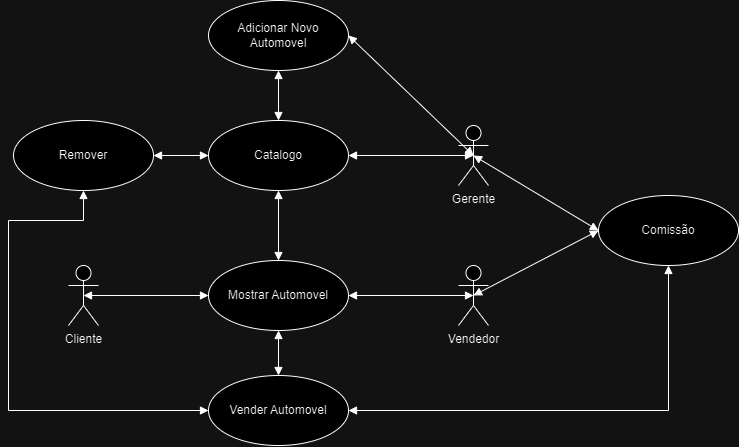

The diagram above was exported from draw.io. Its source (the exported page's mxGraphModel, read from the mxfile embedded in the PNG):
<mxGraphModel dx="2084" dy="657" grid="1" gridSize="10" guides="1" tooltips="1" connect="1" arrows="1" fold="1" page="1" pageScale="1" pageWidth="827" pageHeight="1169" math="0" shadow="0">
  <root>
    <mxCell id="0" />
    <mxCell id="1" parent="0" />
    <mxCell id="SEfgsGK2yQJNxwUx0ZKF-1" value="Vendedor" style="shape=umlActor;verticalLabelPosition=bottom;verticalAlign=top;html=1;" vertex="1" parent="1">
      <mxGeometry x="-150" y="475" width="30" height="60" as="geometry" />
    </mxCell>
    <mxCell id="SEfgsGK2yQJNxwUx0ZKF-2" value="Mostrar Automovel" style="ellipse;whiteSpace=wrap;html=1;" vertex="1" parent="1">
      <mxGeometry x="-400" y="470" width="140" height="70" as="geometry" />
    </mxCell>
    <mxCell id="SEfgsGK2yQJNxwUx0ZKF-3" value="Gerente" style="shape=umlActor;verticalLabelPosition=bottom;verticalAlign=top;html=1;" vertex="1" parent="1">
      <mxGeometry x="-150" y="335" width="30" height="60" as="geometry" />
    </mxCell>
    <mxCell id="SEfgsGK2yQJNxwUx0ZKF-4" value="" style="endArrow=block;startArrow=block;endFill=1;startFill=1;html=1;rounded=0;exitX=0.5;exitY=0.5;exitDx=0;exitDy=0;exitPerimeter=0;entryX=0;entryY=0.5;entryDx=0;entryDy=0;" edge="1" parent="1" source="SEfgsGK2yQJNxwUx0ZKF-9" target="SEfgsGK2yQJNxwUx0ZKF-2">
      <mxGeometry width="160" relative="1" as="geometry">
        <mxPoint x="-570" y="595" as="sourcePoint" />
        <mxPoint x="-410" y="595" as="targetPoint" />
      </mxGeometry>
    </mxCell>
    <mxCell id="SEfgsGK2yQJNxwUx0ZKF-5" value="" style="endArrow=block;startArrow=block;endFill=1;startFill=1;html=1;rounded=0;exitX=1;exitY=0.5;exitDx=0;exitDy=0;entryX=0.5;entryY=0.5;entryDx=0;entryDy=0;entryPerimeter=0;" edge="1" parent="1" source="SEfgsGK2yQJNxwUx0ZKF-2" target="SEfgsGK2yQJNxwUx0ZKF-1">
      <mxGeometry width="160" relative="1" as="geometry">
        <mxPoint x="-525" y="515" as="sourcePoint" />
        <mxPoint x="-390" y="515" as="targetPoint" />
      </mxGeometry>
    </mxCell>
    <mxCell id="SEfgsGK2yQJNxwUx0ZKF-6" value="Vender Automovel" style="ellipse;whiteSpace=wrap;html=1;" vertex="1" parent="1">
      <mxGeometry x="-400" y="585" width="140" height="70" as="geometry" />
    </mxCell>
    <mxCell id="SEfgsGK2yQJNxwUx0ZKF-7" value="" style="endArrow=block;startArrow=block;endFill=1;startFill=1;html=1;rounded=0;exitX=0.5;exitY=0;exitDx=0;exitDy=0;entryX=0.5;entryY=1;entryDx=0;entryDy=0;" edge="1" parent="1" source="SEfgsGK2yQJNxwUx0ZKF-6" target="SEfgsGK2yQJNxwUx0ZKF-2">
      <mxGeometry width="160" relative="1" as="geometry">
        <mxPoint x="-250" y="515" as="sourcePoint" />
        <mxPoint x="-125" y="515" as="targetPoint" />
      </mxGeometry>
    </mxCell>
    <mxCell id="SEfgsGK2yQJNxwUx0ZKF-9" value="Cliente" style="shape=umlActor;verticalLabelPosition=bottom;verticalAlign=top;html=1;" vertex="1" parent="1">
      <mxGeometry x="-540" y="475" width="30" height="60" as="geometry" />
    </mxCell>
    <mxCell id="SEfgsGK2yQJNxwUx0ZKF-11" value="Catalogo" style="ellipse;whiteSpace=wrap;html=1;" vertex="1" parent="1">
      <mxGeometry x="-400" y="330" width="140" height="70" as="geometry" />
    </mxCell>
    <mxCell id="SEfgsGK2yQJNxwUx0ZKF-12" value="" style="endArrow=block;startArrow=block;endFill=1;startFill=1;html=1;rounded=0;exitX=1;exitY=0.5;exitDx=0;exitDy=0;entryX=0.5;entryY=0.5;entryDx=0;entryDy=0;entryPerimeter=0;" edge="1" parent="1" source="SEfgsGK2yQJNxwUx0ZKF-11" target="SEfgsGK2yQJNxwUx0ZKF-3">
      <mxGeometry width="160" relative="1" as="geometry">
        <mxPoint x="-250" y="515" as="sourcePoint" />
        <mxPoint x="-125" y="515" as="targetPoint" />
      </mxGeometry>
    </mxCell>
    <mxCell id="SEfgsGK2yQJNxwUx0ZKF-13" value="Remover" style="ellipse;whiteSpace=wrap;html=1;" vertex="1" parent="1">
      <mxGeometry x="-595" y="330" width="140" height="70" as="geometry" />
    </mxCell>
    <mxCell id="SEfgsGK2yQJNxwUx0ZKF-14" value="Adicionar Novo Automovel" style="ellipse;whiteSpace=wrap;html=1;" vertex="1" parent="1">
      <mxGeometry x="-400" y="210" width="140" height="70" as="geometry" />
    </mxCell>
    <mxCell id="SEfgsGK2yQJNxwUx0ZKF-15" value="" style="endArrow=block;startArrow=block;endFill=1;startFill=1;html=1;rounded=0;exitX=1;exitY=0.5;exitDx=0;exitDy=0;entryX=0;entryY=0.5;entryDx=0;entryDy=0;" edge="1" parent="1" source="SEfgsGK2yQJNxwUx0ZKF-13" target="SEfgsGK2yQJNxwUx0ZKF-11">
      <mxGeometry width="160" relative="1" as="geometry">
        <mxPoint x="-250" y="375" as="sourcePoint" />
        <mxPoint x="-125" y="375" as="targetPoint" />
      </mxGeometry>
    </mxCell>
    <mxCell id="SEfgsGK2yQJNxwUx0ZKF-16" value="" style="endArrow=block;startArrow=block;endFill=1;startFill=1;html=1;rounded=0;exitX=1;exitY=0.5;exitDx=0;exitDy=0;entryX=0.5;entryY=0.5;entryDx=0;entryDy=0;entryPerimeter=0;" edge="1" parent="1" source="SEfgsGK2yQJNxwUx0ZKF-14" target="SEfgsGK2yQJNxwUx0ZKF-3">
      <mxGeometry width="160" relative="1" as="geometry">
        <mxPoint x="-320" y="330" as="sourcePoint" />
        <mxPoint x="-265" y="330" as="targetPoint" />
      </mxGeometry>
    </mxCell>
    <mxCell id="SEfgsGK2yQJNxwUx0ZKF-17" value="" style="endArrow=block;startArrow=block;endFill=1;startFill=1;html=1;rounded=0;entryX=0.5;entryY=0;entryDx=0;entryDy=0;" edge="1" parent="1" target="SEfgsGK2yQJNxwUx0ZKF-11">
      <mxGeometry width="160" relative="1" as="geometry">
        <mxPoint x="-330" y="280" as="sourcePoint" />
        <mxPoint x="-125" y="375" as="targetPoint" />
      </mxGeometry>
    </mxCell>
    <mxCell id="SEfgsGK2yQJNxwUx0ZKF-18" value="" style="endArrow=block;startArrow=block;endFill=1;startFill=1;html=1;rounded=0;exitX=0.5;exitY=1;exitDx=0;exitDy=0;entryX=0.5;entryY=0;entryDx=0;entryDy=0;" edge="1" parent="1" source="SEfgsGK2yQJNxwUx0ZKF-11" target="SEfgsGK2yQJNxwUx0ZKF-2">
      <mxGeometry width="160" relative="1" as="geometry">
        <mxPoint x="-385" y="440" as="sourcePoint" />
        <mxPoint x="-260" y="440" as="targetPoint" />
      </mxGeometry>
    </mxCell>
    <mxCell id="SEfgsGK2yQJNxwUx0ZKF-19" value="Comissão" style="ellipse;whiteSpace=wrap;html=1;" vertex="1" parent="1">
      <mxGeometry x="-10" y="405" width="140" height="70" as="geometry" />
    </mxCell>
    <mxCell id="SEfgsGK2yQJNxwUx0ZKF-20" value="" style="endArrow=block;startArrow=block;endFill=1;startFill=1;html=1;rounded=0;exitX=1;exitY=0.5;exitDx=0;exitDy=0;entryX=0.5;entryY=1;entryDx=0;entryDy=0;" edge="1" parent="1" source="SEfgsGK2yQJNxwUx0ZKF-6" target="SEfgsGK2yQJNxwUx0ZKF-19">
      <mxGeometry width="160" relative="1" as="geometry">
        <mxPoint x="-150" y="610" as="sourcePoint" />
        <mxPoint x="10" y="610" as="targetPoint" />
        <Array as="points">
          <mxPoint x="60" y="620" />
        </Array>
      </mxGeometry>
    </mxCell>
    <mxCell id="SEfgsGK2yQJNxwUx0ZKF-21" value="" style="endArrow=block;startArrow=block;endFill=1;startFill=1;html=1;rounded=0;exitX=0;exitY=0.5;exitDx=0;exitDy=0;entryX=0.5;entryY=1;entryDx=0;entryDy=0;" edge="1" parent="1" source="SEfgsGK2yQJNxwUx0ZKF-6" target="SEfgsGK2yQJNxwUx0ZKF-13">
      <mxGeometry width="160" relative="1" as="geometry">
        <mxPoint x="-250" y="630" as="sourcePoint" />
        <mxPoint x="70" y="485" as="targetPoint" />
        <Array as="points">
          <mxPoint x="-600" y="620" />
          <mxPoint x="-600" y="430" />
          <mxPoint x="-525" y="430" />
        </Array>
      </mxGeometry>
    </mxCell>
    <mxCell id="SEfgsGK2yQJNxwUx0ZKF-22" value="" style="endArrow=block;startArrow=block;endFill=1;startFill=1;html=1;rounded=0;exitX=0.5;exitY=0.5;exitDx=0;exitDy=0;exitPerimeter=0;entryX=0;entryY=0.5;entryDx=0;entryDy=0;" edge="1" parent="1" source="SEfgsGK2yQJNxwUx0ZKF-1" target="SEfgsGK2yQJNxwUx0ZKF-19">
      <mxGeometry width="160" relative="1" as="geometry">
        <mxPoint x="-110" y="550" as="sourcePoint" />
        <mxPoint x="50" y="550" as="targetPoint" />
      </mxGeometry>
    </mxCell>
    <mxCell id="SEfgsGK2yQJNxwUx0ZKF-23" value="" style="endArrow=block;startArrow=block;endFill=1;startFill=1;html=1;rounded=0;exitX=0.5;exitY=0.5;exitDx=0;exitDy=0;exitPerimeter=0;entryX=0;entryY=0.5;entryDx=0;entryDy=0;" edge="1" parent="1" source="SEfgsGK2yQJNxwUx0ZKF-3" target="SEfgsGK2yQJNxwUx0ZKF-19">
      <mxGeometry width="160" relative="1" as="geometry">
        <mxPoint x="-125" y="515" as="sourcePoint" />
        <mxPoint y="450" as="targetPoint" />
      </mxGeometry>
    </mxCell>
  </root>
</mxGraphModel>